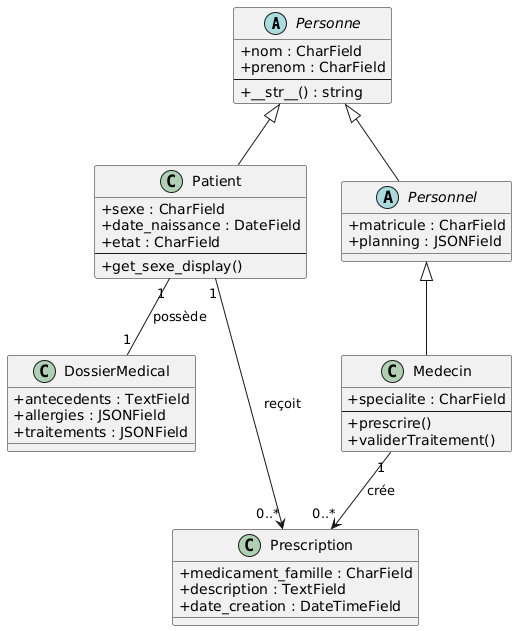

The diagram above was rendered by PlantUML. Its source (embedded in the PNG):
@startuml
skinparam classAttributeIconSize 0

abstract class Personne {
    +nom : CharField
    +prenom : CharField
    --
    +__str__() : string
}

class Patient {
    +sexe : CharField
    +date_naissance : DateField
    +etat : CharField
    --
    +get_sexe_display()
}

abstract class Personnel {
    +matricule : CharField
    +planning : JSONField
}

class Medecin {
    +specialite : CharField
    --
    +prescrire()
    +validerTraitement()
}

class DossierMedical {
    +antecedents : TextField
    +allergies : JSONField
    +traitements : JSONField
}

class Prescription {
    +medicament_famille : CharField
    +description : TextField
    +date_creation : DateTimeField
}

' Héritage
Personne <|-- Patient
Personne <|-- Personnel
Personnel <|-- Medecin

' Associations
Patient "1" -- "1" DossierMedical : possède

Patient "1" --> "0..*" Prescription : reçoit
Medecin "1" --> "0..*" Prescription : crée
@enduml